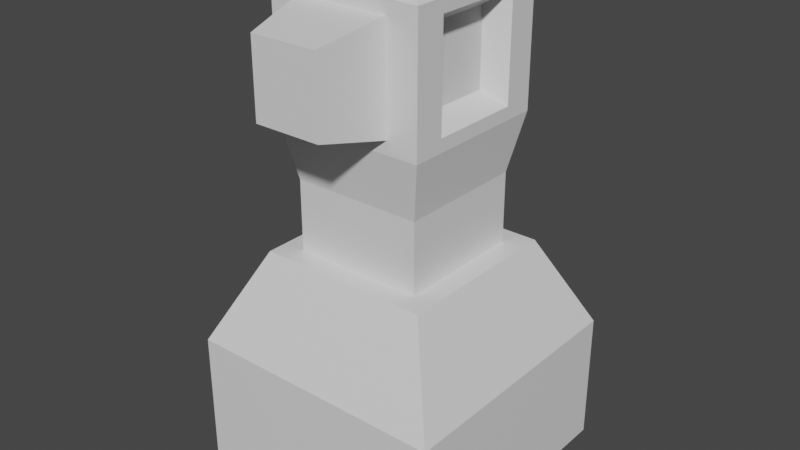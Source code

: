 # Source: Basic_Enemy_01_V01.blend  (saved by Blender 2.93.20; exported with 4.5.12 LTS)
import bpy
from mathutils import Matrix  # noqa: F401  (used for matrix-valued properties, if any)

bpy.ops.wm.read_factory_settings(use_empty=True)
scene = bpy.context.scene
scene.name = 'Scene'

# ---- collections
col_collection = bpy.data.collections.new('Collection'); scene.collection.children.link(col_collection)

# ---- materials (node trees are filled in below, after node groups)
mat_material = bpy.data.materials.new('Material')
mat_material.alpha_threshold = 0.0
mat_material.use_transparent_shadow = False
mat_material.line_color = (0.0, 0.0, 0.0, 1.0)

# ---- material node trees
mat_material.use_nodes = True; mat_material.node_tree.nodes.clear()
_N = mat_material.node_tree.nodes; _L = mat_material.node_tree.links
n0 = _N.new('ShaderNodeOutputMaterial'); n0.name = 'Material Output'; n0.location = (300, 300)
n1 = _N.new('ShaderNodeBsdfPrincipled'); n1.name = 'Principled BSDF'; n1.location = (10, 300)
n1.distribution = 'GGX'
n1.subsurface_method = 'BURLEY'
n1.inputs[2].default_value = 0.4
n1.inputs[3].default_value = 1.45
n1.inputs[27].default_value = (0.0, 0.0, 0.0, 1.0)
n1.inputs[28].default_value = 1.0
_L.new(n1.outputs[0], n0.inputs[0])
n0.is_active_output = True

# ---- world
world_world = bpy.data.worlds.new('World'); scene.world = world_world
world_world.use_nodes = True; world_world.node_tree.nodes.clear()
_N = world_world.node_tree.nodes; _L = world_world.node_tree.links
n0 = _N.new('ShaderNodeOutputWorld'); n0.name = 'World Output'; n0.location = (300, 300)
n1 = _N.new('ShaderNodeBackground'); n1.name = 'Background'; n1.location = (10, 300)
n1.inputs[0].default_value = (0.05088, 0.05088, 0.05088, 1.0)
_L.new(n1.outputs[0], n0.inputs[0])
n0.is_active_output = True
world_world.color = (0.05088, 0.05088, 0.05088)
world_world.use_sun_shadow = False
world_world.sun_shadow_jitter_overblur = 0.0

# ---- meshes
me_cube = bpy.data.meshes.new('Cube')
me_cube.from_pydata([(1.0, 1.0, 1.0), (1.0, 1.0, 0.0), (1.0, -1.0, 1.0), (1.0, -1.0, 0.0), (-1.0, 1.0, 1.0), (-1.0, 1.0, 0.0), (-1.0, -1.0, 1.0), (-1.0, -1.0, 0.0), (0.6596, -0.6596, 1.701), (-0.6596, -0.6596, 1.701), (0.6596, 0.6596, 1.701), (-0.6596, 0.6596, 1.701), (0.4959, -0.4959, 1.701), (-0.4959, -0.4959, 1.701), (0.4959, 0.4959, 1.701), (-0.4959, 0.4959, 1.701), (0.4959, -0.4959, 2.239), (-0.4959, -0.4959, 2.239), (0.4959, 0.4959, 2.239), (-0.4959, 0.4959, 2.239), (0.5857, -0.5857, 2.683), (-0.5857, -0.5857, 2.683), (0.5857, 0.5857, 2.683), (-0.5857, 0.5857, 2.683), (0.5857, -0.5857, 3.652), (-0.5857, -0.5857, 3.652), (0.5857, 0.5857, 3.652), (-0.5857, 0.5857, 3.652), (0.3514, -0.5857, 2.78), (-0.3514, -0.5857, 2.78), (-0.3514, 0.5857, 2.78), (0.3514, 0.5857, 2.78), (0.3514, -0.5857, 3.555), (-0.3514, -0.5857, 3.555), (-0.3514, 0.5857, 3.555), (0.3514, 0.5857, 3.555), (0.5857, 0.3514, 2.78), (0.5857, -0.3514, 2.78), (-0.5857, -0.3514, 2.78), (-0.5857, 0.3514, 2.78), (0.5857, 0.3514, 3.555), (0.5857, -0.3514, 3.555), (-0.5857, -0.3514, 3.555), (-0.5857, 0.3514, 3.555), (0.2555, -1.079, 2.886), (-0.2555, -1.079, 2.886), (-0.2555, 0.4258, 2.886), (0.2555, 0.4258, 2.886), (0.2555, -1.079, 3.45), (-0.2555, -1.079, 3.45), (-0.2555, 0.4258, 3.45), (0.2555, 0.4258, 3.45), (0.4258, 0.2555, 2.886), (0.4258, -0.2555, 2.886), (-0.4258, -0.2555, 2.886), (-0.4258, 0.2555, 2.886), (0.4258, 0.2555, 3.45), (0.4258, -0.2555, 3.45), (-0.4258, -0.2555, 3.45), (-0.4258, 0.2555, 3.45), (0.4188, -0.4188, 3.755), (-0.4188, -0.4188, 3.755), (0.4188, 0.4188, 3.755), (-0.4188, 0.4188, 3.755)], [], [(2, 0, 10, 8), (3, 2, 6, 7), (7, 6, 4, 5), (5, 1, 3, 7), (1, 0, 2, 3), (5, 4, 0, 1), (10, 11, 15, 14), (0, 4, 11, 10), (6, 2, 8, 9), (4, 6, 9, 11), (15, 13, 17, 19), (8, 10, 14, 12), (11, 9, 13, 15), (9, 8, 12, 13), (18, 19, 23, 22), (13, 12, 16, 17), (14, 15, 19, 18), (12, 14, 18, 16), (22, 26, 40, 36), (16, 18, 22, 20), (19, 17, 21, 23), (17, 16, 20, 21), (26, 27, 63, 62), (21, 25, 42, 38), (20, 24, 32, 28), (23, 27, 34, 30), (31, 30, 46, 47), (43, 39, 55, 59), (21, 20, 28, 29), (27, 26, 35, 34), (25, 21, 29, 33), (22, 23, 30, 31), (26, 22, 31, 35), (24, 25, 33, 32), (29, 28, 44, 45), (38, 42, 58, 54), (20, 22, 36, 37), (25, 27, 43, 42), (27, 23, 39, 43), (24, 20, 37, 41), (23, 21, 38, 39), (26, 24, 41, 40), (45, 44, 48, 49), (47, 46, 50, 51), (53, 52, 56, 57), (55, 54, 58, 59), (37, 36, 52, 53), (32, 33, 49, 48), (39, 38, 54, 55), (34, 35, 51, 50), (40, 41, 57, 56), (35, 31, 47, 51), (42, 43, 59, 58), (28, 32, 48, 44), (36, 40, 56, 52), (33, 29, 45, 49), (41, 37, 53, 57), (30, 34, 50, 46), (62, 63, 61, 60), (24, 26, 62, 60), (27, 25, 61, 63), (25, 24, 60, 61)])
_uv = me_cube.uv_layers.new(name='UVMap')
_uv.uv.foreach_set('vector', [0.625, 0.75, 0.625, 0.5, 0.625, 0.5, 0.625, 0.75, 0.375, 0.75, 0.625, 0.75, 0.625, 1.0, 0.375, 1.0, 0.375, 0.0, 0.625, 0.0, 0.625, 0.25, 0.375, 0.25, 0.125, 0.5, 0.375, 0.5, 0.375, 0.75, 0.125, 0.75, 0.375, 0.5, 0.625, 0.5, 0.625, 0.75, 0.375, 0.75, 0.375, 0.25, 0.625, 0.25, 0.625, 0.5, 0.375, 0.5, 0.625, 0.5, 0.625, 0.25, 0.625, 0.25, 0.625, 0.5, 0.625, 0.5, 0.625, 0.25, 0.625, 0.25, 0.625, 0.5, 0.625, 1.0, 0.625, 0.75, 0.625, 0.75, 0.625, 1.0, 0.625, 0.25, 0.625, 0.0, 0.625, 0.0, 0.625, 0.25, 0.625, 0.25, 0.625, 0.0, 0.625, 0.0, 0.625, 0.25, 0.625, 0.75, 0.625, 0.5, 0.625, 0.5, 0.625, 0.75, 0.625, 0.25, 0.625, 0.0, 0.625, 0.0, 0.625, 0.25, 0.625, 1.0, 0.625, 0.75, 0.625, 0.75, 0.625, 1.0, 0.625, 0.5, 0.625, 0.25, 0.625, 0.25, 0.625, 0.5, 0.625, 1.0, 0.625, 0.75, 0.625, 0.75, 0.625, 1.0, 0.625, 0.5, 0.625, 0.25, 0.625, 0.25, 0.625, 0.5, 0.625, 0.75, 0.625, 0.5, 0.625, 0.5, 0.625, 0.75, 0.625, 0.5, 0.625, 0.5, 0.625, 0.5, 0.625, 0.5, 0.625, 0.75, 0.625, 0.5, 0.625, 0.5, 0.625, 0.75, 0.625, 0.25, 0.625, 0.0, 0.625, 0.0, 0.625, 0.25, 0.625, 1.0, 0.625, 0.75, 0.625, 0.75, 0.625, 1.0, 0.625, 0.5, 0.875, 0.5, 0.875, 0.5, 0.625, 0.5, 0.625, 0.0, 0.625, 0.0, 0.625, 0.0, 0.625, 0.0, 0.625, 0.75, 0.625, 0.75, 0.625, 0.75, 0.625, 0.75, 0.625, 0.25, 0.625, 0.25, 0.625, 0.25, 0.625, 0.25, 0.625, 0.5, 0.625, 0.25, 0.625, 0.25, 0.625, 0.5, 0.625, 0.25, 0.625, 0.25, 0.625, 0.25, 0.625, 0.25, 0.625, 1.0, 0.625, 0.75, 0.625, 0.75, 0.625, 1.0, 0.875, 0.5, 0.625, 0.5, 0.625, 0.5, 0.875, 0.5, 0.625, 0.0, 0.625, 0.0, 0.625, 0.0, 0.625, 0.0, 0.625, 0.5, 0.625, 0.25, 0.625, 0.25, 0.625, 0.5, 0.625, 0.5, 0.625, 0.5, 0.625, 0.5, 0.625, 0.5, 0.625, 0.75, 0.875, 0.75, 0.875, 0.75, 0.625, 0.75, 0.625, 1.0, 0.625, 0.75, 0.625, 0.75, 0.625, 1.0, 0.625, 0.0, 0.625, 0.0, 0.625, 0.0, 0.625, 0.0, 0.625, 0.75, 0.625, 0.5, 0.625, 0.5, 0.625, 0.75, 0.875, 0.75, 0.875, 0.5, 0.875, 0.5, 0.875, 0.75, 0.625, 0.25, 0.625, 0.25, 0.625, 0.25, 0.625, 0.25, 0.625, 0.75, 0.625, 0.75, 0.625, 0.75, 0.625, 0.75, 0.625, 0.25, 0.625, 0.0, 0.625, 0.0, 0.625, 0.25, 0.625, 0.5, 0.625, 0.75, 0.625, 0.75, 0.625, 0.5, 0.625, 1.0, 0.625, 0.75, 0.625, 0.75, 0.625, 1.0, 0.625, 0.5, 0.625, 0.25, 0.625, 0.25, 0.625, 0.5, 0.625, 0.75, 0.625, 0.5, 0.625, 0.5, 0.625, 0.75, 0.625, 0.25, 0.625, 0.0, 0.625, 0.0, 0.625, 0.25, 0.625, 0.75, 0.625, 0.5, 0.625, 0.5, 0.625, 0.75, 0.625, 0.75, 0.875, 0.75, 0.875, 0.75, 0.625, 0.75, 0.625, 0.25, 0.625, 0.0, 0.625, 0.0, 0.625, 0.25, 0.875, 0.5, 0.625, 0.5, 0.625, 0.5, 0.875, 0.5, 0.625, 0.5, 0.625, 0.75, 0.625, 0.75, 0.625, 0.5, 0.625, 0.5, 0.625, 0.5, 0.625, 0.5, 0.625, 0.5, 0.875, 0.75, 0.875, 0.5, 0.875, 0.5, 0.875, 0.75, 0.625, 0.75, 0.625, 0.75, 0.625, 0.75, 0.625, 0.75, 0.625, 0.5, 0.625, 0.5, 0.625, 0.5, 0.625, 0.5, 0.625, 0.0, 0.625, 0.0, 0.625, 0.0, 0.625, 0.0, 0.625, 0.75, 0.625, 0.75, 0.625, 0.75, 0.625, 0.75, 0.625, 0.25, 0.625, 0.25, 0.625, 0.25, 0.625, 0.25, 0.625, 0.5, 0.875, 0.5, 0.875, 0.75, 0.625, 0.75, 0.625, 0.75, 0.625, 0.5, 0.625, 0.5, 0.625, 0.75, 0.875, 0.5, 0.875, 0.75, 0.875, 0.75, 0.875, 0.5, 0.875, 0.75, 0.625, 0.75, 0.625, 0.75, 0.875, 0.75])
me_cube.materials.append(mat_material)
me_cube.use_remesh_preserve_volume = False
me_cube.use_remesh_preserve_attributes = False
me_cube.use_mirror_vertex_groups = False
me_cube.update()

# ---- objects
ob_enemy = bpy.data.objects.new('Enemy', me_cube)

# ---- transforms, parenting, visibility, modifiers, constraints
ob_enemy.location = (0.0, 0.0, 0.0)
ob_enemy.lock_rotations_4d = False
ob_enemy.empty_display_type = 'ARROWS'
ob_enemy.lineart.crease_threshold = 0.0

# ---- collection membership
col_collection.objects.link(ob_enemy)

# ---- scene / render settings (as saved in the file)
scene.frame_start = 1; scene.frame_end = 250; scene.frame_set(1)
scene.render.engine = 'BLENDER_EEVEE_NEXT'
scene.cycles.use_denoising = False
scene.cycles.samples = 128
scene.cycles.sampling_pattern = 'TABULATED_SOBOL'
scene.cycles.use_adaptive_sampling = False
scene.cycles.use_light_tree = False
scene.view_settings.view_transform = 'Filmic'
bpy.context.view_layer.update()

# ---- added for rendering (the .blend has no active camera and no usable light): camera, sun
cam_auto = bpy.data.cameras.new('AutoCamera')
cam_auto.lens = 50.0
cam_auto.sensor_width = 36.0
cam_auto.clip_end = 1000.0
ob_auto_camera = bpy.data.objects.new('AutoCamera', cam_auto)
scene.collection.objects.link(ob_auto_camera)
ob_auto_camera.location = (4.38114, -5.29688, 5.38241)
ob_auto_camera.rotation_euler = (1.09748, -7.21219e-08, 0.694738)
scene.camera = ob_auto_camera
light_auto_sun = bpy.data.lights.new('AutoSun', 'SUN')
light_auto_sun.energy = 3.0
light_auto_sun.angle = 0.0523599
ob_auto_sun = bpy.data.objects.new('AutoSun', light_auto_sun)
scene.collection.objects.link(ob_auto_sun)
ob_auto_sun.rotation_euler = (0.872665, 0.174533, 0.523599)
bpy.context.view_layer.update()
